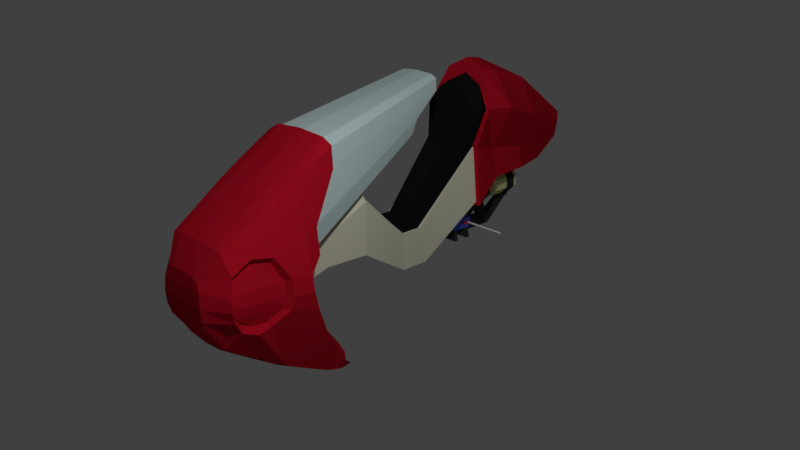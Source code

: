 # Source: nave.blend  (saved by Blender 2.79.0; exported with 4.5.12 LTS)
import bpy
from mathutils import Matrix  # noqa: F401  (used for matrix-valued properties, if any)

bpy.ops.wm.read_factory_settings(use_empty=True)
scene = bpy.context.scene
scene.name = 'Scene'

# ---- collections
col_collection_1 = bpy.data.collections.new('Collection 1'); scene.collection.children.link(col_collection_1)
col_collection_2 = bpy.data.collections.new('Collection 2'); scene.collection.children.link(col_collection_2)

# ---- materials (node trees are filled in below, after node groups)
mat_bateria1 = bpy.data.materials.new('bateria1')
mat_bateria1.alpha_threshold = 0.0
mat_bateria1.use_transparent_shadow = False
mat_bateria1.diffuse_color = (0.08937, 0.1454, 0.8, 1.0)
mat_bateria1.roughness = 0.5
mat_bateria1.specular_intensity = 0.0
mat_bateria2 = bpy.data.materials.new('bateria2')
mat_bateria2.alpha_threshold = 0.0
mat_bateria2.use_transparent_shadow = False
mat_bateria2.diffuse_color = (0.8, 0.03054, 0.006663, 1.0)
mat_bateria2.roughness = 0.5
mat_bateria2.specular_intensity = 1.0
mat_motor = bpy.data.materials.new('motor')
mat_motor.alpha_threshold = 0.0
mat_motor.use_transparent_shadow = False
mat_motor.diffuse_color = (0.8, 0.7879, 0.3819, 1.0)
mat_motor.specular_color = (0.9699, 1.0, 1.0)
mat_motor.roughness = 0.5
mat_motor.specular_intensity = 1.0
mat_carroceria = bpy.data.materials.new('carroceria')
mat_carroceria.alpha_threshold = 0.0
mat_carroceria.use_transparent_shadow = False
mat_carroceria.diffuse_color = (0.5489, 0.008131, 0.02331, 1.0)
mat_carroceria.roughness = 0.5
mat_carroceria.specular_intensity = 0.75
mat_cuadro = bpy.data.materials.new('cuadro')
mat_cuadro.alpha_threshold = 0.0
mat_cuadro.use_transparent_shadow = False
mat_cuadro.diffuse_color = (0.7992, 0.8, 0.619, 1.0)
mat_cuadro.roughness = 0.5
mat_cuadro.specular_intensity = 0.85
mat_vidrio = bpy.data.materials.new('vidrio')
mat_vidrio.alpha_threshold = 0.0
mat_vidrio.use_transparent_shadow = False
mat_vidrio.diffuse_color = (0.6413, 0.8, 0.8, 1.0)
mat_vidrio.roughness = 0.5
mat_vidrio.specular_intensity = 1.0
mat_asiento = bpy.data.materials.new('asiento')
mat_asiento.alpha_threshold = 0.0
mat_asiento.use_transparent_shadow = False
mat_asiento.diffuse_color = (0.01002, 0.01002, 0.01002, 1.0)
mat_asiento.roughness = 0.5
mat_asiento.specular_intensity = 0.25
mat_guia = bpy.data.materials.new('guia')
mat_guia.alpha_threshold = 0.0
mat_guia.use_transparent_shadow = False
mat_guia.diffuse_color = (0.03741, 0.03741, 0.03741, 1.0)
mat_guia.specular_color = (0.6152, 0.6152, 0.6152)
mat_guia.roughness = 0.5
mat_guia.specular_intensity = 0.035

# ---- material node trees

# ---- world
world_world = bpy.data.worlds.new('World'); scene.world = world_world
world_world.color = (0.05088, 0.05088, 0.05088)
world_world.use_sun_shadow = False
world_world.sun_shadow_jitter_overblur = 0.0
world_world.cycles.sampling_method = 'MANUAL'

# ---- cameras
cam_camera = bpy.data.cameras.new('Camera')
cam_camera.clip_end = 100.0
cam_camera.lens = 35.0
cam_camera.sensor_width = 32.0
cam_camera.sensor_height = 18.0
cam_camera.ortho_scale = 7.314
cam_camera.dof.focus_distance = 0.0
cam_camera.dof.aperture_fstop = 128.0

# ---- lights
light_lamp = bpy.data.lights.new('Lamp', 'POINT')
light_lamp.transmission_factor = 0.0
light_lamp.cutoff_distance = 30.0
light_lamp.energy = 100.0
light_lamp.shadow_buffer_clip_start = 1.001
light_lamp.shadow_soft_size = 0.1
light_lamp.shadow_maximum_resolution = 0.006
light_lamp.use_absolute_resolution = True

# ---- meshes
me_cylinder_006 = bpy.data.meshes.new('Cylinder.006')
me_cylinder_006.from_pydata([(0.0, 1.0, -1.0), (0.0, 1.0, 1.0), (0.866, 0.5, -1.0), (0.866, 0.5, 1.0), (0.866, -0.5, -1.0), (0.866, -0.5, 1.0), (-8.742e-08, -1.0, -1.0), (-8.742e-08, -1.0, 1.0), (-0.866, -0.5, -1.0), (-0.866, -0.5, 1.0), (-0.866, 0.5, -1.0), (-0.866, 0.5, 1.0), (3.418e-06, 1.0, 46.28), (0.866, 0.5, 46.28), (0.866, -0.5, 46.28), (3.331e-06, -1.0, 46.28), (-0.866, -0.5, 46.28), (-0.866, 0.5, 46.28), (0.866, 0.5, 5.805), (0.866, 0.5, 11.46), (0.866, 0.5, 17.12), (0.866, 0.5, 22.78), (0.866, 0.5, 28.44), (0.866, 0.5, 34.1), (0.866, 0.5, 39.76), (0.866, -0.5, 39.76), (0.866, -0.5, 34.1), (0.866, -0.5, 28.44), (0.866, -0.5, 22.78), (0.866, -0.5, 17.12), (0.866, -0.5, 11.46), (0.866, -0.5, 5.805), (-0.866, -0.5, 5.805), (-0.866, -0.5, 11.46), (-0.866, -0.5, 17.12), (-0.866, -0.5, 22.78), (-0.866, -0.5, 28.44), (-0.866, -0.5, 34.1), (-0.866, -0.5, 39.76), (-0.866, 0.5, 39.76), (-0.866, 0.5, 34.1), (-0.866, 0.5, 28.44), (-0.866, 0.5, 22.78), (-0.866, 0.5, 17.12), (-0.866, 0.5, 11.46), (-0.866, 0.5, 5.805), (3.628e-07, 1.0, 5.805), (7.901e-07, 1.0, 11.46), (1.217e-06, 1.0, 17.12), (1.645e-06, 1.0, 22.78), (2.072e-06, 1.0, 28.44), (2.499e-06, 1.0, 34.1), (2.927e-06, 1.0, 39.76), (2.839e-06, -1.0, 39.76), (2.412e-06, -1.0, 34.1), (1.985e-06, -1.0, 28.44), (1.557e-06, -1.0, 22.78), (1.13e-06, -1.0, 17.12), (7.026e-07, -1.0, 11.46), (2.753e-07, -1.0, 5.805)], [], [(0, 1, 3, 2), (2, 3, 5, 4), (4, 5, 7, 6), (6, 7, 9, 8), (25, 24, 13, 14), (8, 9, 11, 10), (10, 11, 1, 0), (0, 2, 4, 6, 8, 10), (13, 12, 17, 16, 15, 14), (39, 38, 16, 17), (24, 52, 12, 13), (53, 25, 14, 15), (52, 39, 17, 12), (38, 53, 15, 16), (9, 7, 59, 32), (32, 59, 58, 33), (33, 58, 57, 34), (34, 57, 56, 35), (35, 56, 55, 36), (36, 55, 54, 37), (37, 54, 53, 38), (1, 11, 45, 46), (46, 45, 44, 47), (47, 44, 43, 48), (48, 43, 42, 49), (49, 42, 41, 50), (50, 41, 40, 51), (51, 40, 39, 52), (7, 5, 31, 59), (59, 31, 30, 58), (58, 30, 29, 57), (57, 29, 28, 56), (56, 28, 27, 55), (55, 27, 26, 54), (54, 26, 25, 53), (3, 1, 46, 18), (18, 46, 47, 19), (19, 47, 48, 20), (20, 48, 49, 21), (21, 49, 50, 22), (22, 50, 51, 23), (23, 51, 52, 24), (11, 9, 32, 45), (45, 32, 33, 44), (44, 33, 34, 43), (43, 34, 35, 42), (42, 35, 36, 41), (41, 36, 37, 40), (40, 37, 38, 39), (5, 3, 18, 31), (31, 18, 19, 30), (30, 19, 20, 29), (29, 20, 21, 28), (28, 21, 22, 27), (27, 22, 23, 26), (26, 23, 24, 25)])
me_cylinder_006.use_remesh_preserve_volume = False
me_cylinder_006.use_remesh_preserve_attributes = False
me_cylinder_006.use_mirror_vertex_groups = False
me_cylinder_006.update()
me_cube_004 = bpy.data.meshes.new('Cube.004')
me_cube_004.from_pydata([(-1.0, -1.0, -0.0001032), (-1.0, -1.0, 2.0), (-1.0, 1.0, -0.0001032), (-1.0, 1.0, 2.0), (1.0, -1.0, -0.0001032), (1.0, -1.0, 2.0), (1.0, 1.0, -0.0001032), (1.0, 1.0, 2.0), (1.096, 0.526, 1.015), (0.9373, 0.526, 1.015), (1.096, 0.5889, 1.257), (0.9373, 0.5889, 1.257), (1.096, 0.7146, 1.257), (0.9373, 0.7146, 1.257), (1.096, 0.7774, 1.015), (0.9373, 0.7774, 1.015), (1.096, 0.7146, 0.7733), (0.9373, 0.7146, 0.7733), (1.096, 0.5889, 0.7733), (0.9373, 0.5889, 0.7733), (1.096, 0.09431, 1.015), (0.9373, 0.09431, 1.015), (1.096, 0.1572, 1.257), (0.9373, 0.1572, 1.257), (1.096, 0.2828, 1.257), (0.9373, 0.2828, 1.257), (1.096, 0.3457, 1.015), (0.9373, 0.3457, 1.015), (1.096, 0.2828, 0.7733), (0.9373, 0.2828, 0.7733), (1.096, 0.1572, 0.7733), (0.9373, 0.1572, 0.7733)], [], [(0, 1, 3, 2), (2, 3, 7, 6), (6, 7, 5, 4), (4, 5, 1, 0), (2, 6, 4, 0), (7, 3, 1, 5), (8, 9, 11, 10), (10, 11, 13, 12), (12, 13, 15, 14), (14, 15, 17, 16), (11, 9, 19, 17, 15, 13), (16, 17, 19, 18), (18, 19, 9, 8), (8, 10, 12, 14, 16, 18), (20, 21, 23, 22), (22, 23, 25, 24), (24, 25, 27, 26), (26, 27, 29, 28), (23, 21, 31, 29, 27, 25), (28, 29, 31, 30), (30, 31, 21, 20), (20, 22, 24, 26, 28, 30)])
me_cube_004.polygons.foreach_set('material_index', [0, 0, 0, 0, 0, 0, 1, 1, 1, 1, 1, 1, 1, 1, 1, 1, 1, 1, 1, 1, 1, 1])
me_cube_004.materials.append(mat_bateria1)
me_cube_004.materials.append(mat_bateria2)
me_cube_004.use_remesh_preserve_volume = False
me_cube_004.use_remesh_preserve_attributes = False
me_cube_004.use_mirror_vertex_groups = False
me_cube_004.update()
me_cylinder_003 = bpy.data.meshes.new('Cylinder.003')
me_cylinder_003.from_pydata([(0.3777, 1.0, 0.9216), (0.3777, -1.0, 0.9216), (0.9157, 1.0, 0.3772), (0.9157, -1.0, 0.3772), (0.9111, 1.0, -0.3882), (0.9111, -1.0, -0.3882), (0.3667, 1.0, -0.9261), (0.3667, -1.0, -0.9261), (0.0, 1.0, 0.9239), (0.0, -1.0, 0.9239), (0.0, 1.0, -0.9239), (0.0, -1.0, -0.9239), (0.3828, 1.0, 0.8292), (0.3985, -1.0, 0.5796), (0.867, 1.0, 0.3392), (0.6406, -1.0, 0.2367), (0.8628, 1.0, -0.3496), (0.6385, -1.0, -0.2455), (0.3729, 1.0, -0.8338), (0.3936, -1.0, -0.5844), (0.0, 1.0, 0.8312), (0.0, -1.0, 0.5811), (0.0, 1.0, -0.8317), (0.0, -1.0, -0.583), (0.3985, -1.565, 0.5796), (0.6406, -1.565, 0.2367), (0.6385, -1.565, -0.2455), (0.3936, -1.565, -0.5844), (0.0, -1.565, 0.5811), (0.0, -1.565, -0.583), (0.3936, -1.226, -0.5844), (0.3936, -1.339, -0.5844), (0.6385, -1.339, -0.2455), (0.6385, -1.226, -0.2455), (0.6406, -1.339, 0.2367), (0.6406, -1.226, 0.2367), (0.3985, -1.339, 0.5796), (0.3985, -1.226, 0.5796), (0.0, -1.339, 0.5811), (0.0, -1.226, 0.5811), (0.0, -1.226, -0.583), (0.0, -1.339, -0.583), (0.3694, -1.226, -0.4681), (0.3694, -1.339, -0.4681), (0.4919, -1.339, -0.1969), (0.4919, -1.226, -0.1969), (0.4929, -1.339, 0.1888), (0.4929, -1.226, 0.1888), (0.3719, -1.339, 0.4632), (0.3719, -1.226, 0.4632), (0.0, -1.339, 0.4643), (0.0, -1.226, 0.4643), (0.0, -1.226, -0.4669), (0.0, -1.339, -0.4669), (0.3777, -0.2843, 0.9216), (0.3777, -0.4086, 0.9216), (0.9157, -0.4086, 0.3772), (0.9157, -0.2843, 0.3772), (0.9111, -0.4086, -0.3882), (0.9111, -0.2843, -0.3882), (0.3667, -0.4086, -0.9261), (0.3667, -0.2843, -0.9261), (0.0, -0.4086, 0.9239), (0.0, -0.2843, 0.9239), (0.0, -0.4086, -0.9239), (0.0, -0.2843, -0.9239), (0.4031, -0.2843, 0.6443), (0.4031, -0.4086, 0.6443), (0.6721, -0.4086, 0.2632), (0.6721, -0.2843, 0.2632), (0.6698, -0.4086, -0.2725), (0.6698, -0.2843, -0.2725), (0.3976, -0.4086, -0.6491), (0.3976, -0.2843, -0.6491), (0.0, -0.4086, 0.6459), (0.0, -0.2843, 0.6459), (0.0, -0.4086, -0.6475), (0.0, -0.2843, -0.6475), (0.3967, -0.3464, 0.5537), (0.628, -0.3464, 0.226), (0.626, -0.3464, -0.2347), (0.3919, -0.3464, -0.5585), (0.0, -0.3464, 0.5551), (0.0, -0.3464, -0.5572), (0.0, -2.594, -0.6783), (0.0, -2.594, 0.7672), (0.0, -1.551, -0.6783), (0.0, -1.551, 0.7672), (0.7614, -2.594, -0.6783), (0.7614, -2.594, 0.7672), (0.7614, -1.551, -0.6783), (0.7614, -1.551, 0.7672)], [], [(55, 56, 3, 1), (56, 58, 5, 3), (58, 60, 7, 5), (62, 55, 1, 9), (60, 64, 11, 7), (2, 0, 12, 14), (6, 4, 16, 18), (10, 6, 18, 22), (4, 2, 14, 16), (0, 8, 20, 12), (1, 3, 15, 13), (5, 7, 19, 17), (3, 5, 17, 15), (9, 1, 13, 21), (7, 11, 23, 19), (32, 31, 27, 26), (34, 32, 26, 25), (36, 34, 25, 24), (38, 36, 24, 28), (31, 41, 29, 27), (19, 23, 40, 30), (30, 40, 52, 42), (21, 13, 37, 39), (36, 38, 50, 48), (13, 15, 35, 37), (35, 33, 45, 47), (15, 17, 33, 35), (31, 32, 44, 43), (17, 19, 30, 33), (39, 37, 49, 51), (42, 52, 53, 43), (51, 49, 48, 50), (49, 47, 46, 48), (47, 45, 44, 46), (45, 42, 43, 44), (32, 34, 46, 44), (37, 35, 47, 49), (41, 31, 43, 53), (33, 30, 42, 45), (34, 36, 48, 46), (6, 10, 65, 61), (58, 56, 68, 70), (8, 0, 54, 63), (61, 65, 77, 73), (4, 6, 61, 59), (55, 62, 74, 67), (2, 4, 59, 57), (57, 59, 71, 69), (0, 2, 57, 54), (56, 55, 67, 68), (81, 83, 76, 72), (82, 78, 67, 74), (80, 81, 72, 70), (79, 80, 70, 68), (78, 79, 68, 67), (59, 61, 73, 71), (64, 60, 72, 76), (54, 57, 69, 66), (60, 58, 70, 72), (63, 54, 66, 75), (66, 69, 79, 78), (69, 71, 80, 79), (71, 73, 81, 80), (75, 66, 78, 82), (73, 77, 83, 81), (84, 85, 87, 86), (86, 87, 91, 90), (90, 91, 89, 88), (88, 89, 85, 84), (86, 90, 88, 84), (91, 87, 85, 89)])
me_cylinder_003.materials.append(mat_motor)
me_cylinder_003.use_remesh_preserve_volume = False
me_cylinder_003.use_remesh_preserve_attributes = False
me_cylinder_003.use_mirror_vertex_groups = False
me_cylinder_003.update()
me_cube_003 = bpy.data.meshes.new('Cube.003')
me_cube_003.from_pydata([(0.0, -1.421, 0.6267), (0.0, -1.421, 0.9228), (0.1047, -1.421, 0.6267), (0.1047, -1.421, 0.9179), (0.0, -0.5783, 0.06906), (0.0, -0.6725, 0.09522), (0.0, -0.6216, 1.545), (0.0, 0.7274, 1.676), (0.1641, -0.6725, 0.11), (0.1641, -0.5783, 0.08382), (0.1453, -1.322, 0.4762), (0.0, -1.322, 1.069), (0.1304, 0.7161, 1.611), (0.2, -0.6216, 1.532), (0.0, -0.781, 0.1461), (0.1763, -0.861, 1.375), (0.0, -0.861, 1.386), (0.1641, -0.781, 0.1609), (0.1702, -1.322, 1.065), (0.0, -1.322, 0.466), (0.0, -1.432, 0.6845), (0.0, -1.438, 0.759), (0.0, -1.432, 0.8495), (0.1047, -1.432, 0.8495), (0.1047, -1.438, 0.759), (0.1047, -1.432, 0.6845), (0.2269, 0.6763, 1.477), (0.1624, 0.627, 1.228), (0.2, 0.627, 0.8659), (0.0, 0.627, 0.8659), (0.0, -0.8217, 0.6296), (0.2, -0.861, 0.8565), (0.2, -0.861, 0.7583), (0.2, -0.8217, 0.6296), (0.1808, -0.5656, 0.1694), (0.2, -0.647, 0.345), (0.0, -0.5656, 0.1694), (0.2, -0.7432, 0.4805), (0.1808, -0.5726, 0.2385), (0.0, -0.5076, 0.0601), (0.1641, -0.5077, 0.08302), (0.2, -0.5022, 0.1169), (0.0, -0.5022, 0.1169), (0.0, -0.7413, 1.464), (0.1905, -0.7413, 1.452), (0.2, -0.7849, 0.9393), (0.2, -0.6216, 1.369), (0.0, -0.6216, 1.369), (0.2, -0.7725, 1.084), (0.3179, -1.321, 0.6898), (0.154, -1.421, 0.6267), (0.1418, -1.421, 0.9033), (0.2505, -0.6725, 0.1395), (0.2505, -0.5783, 0.1134), (0.2045, -1.322, 0.4964), (0.2713, -0.6216, 1.499), (0.2606, -0.861, 1.36), (0.2505, -0.781, 0.1904), (0.2291, -1.322, 1.054), (0.168, -1.432, 0.8495), (0.1769, -1.438, 0.759), (0.1762, -1.432, 0.6845), (0.3831, -0.861, 0.8565), (0.393, -0.861, 0.7583), (0.3791, -0.8217, 0.6296), (0.3261, -1.339, 0.7616), (0.3179, -1.336, 0.8288), (0.2956, -1.272, 0.6136), (0.2802, -0.5656, 0.1749), (0.3, -0.647, 0.345), (0.3399, -0.7432, 0.4568), (0.2808, -0.5726, 0.2385), (0.2505, -0.5022, 0.1251), (0.2687, -0.7413, 1.429), (0.3434, -0.7789, 0.9294), (0.2918, -1.308, 0.9387), (0.2809, -0.6216, 1.369), (0.3376, -0.861, 1.03), (0.3146, -0.7725, 1.084), (0.0, 1.141, 1.635), (0.0, 1.563, 1.305), (0.1346, 1.563, 1.305), (0.0, 0.7389, 1.774), (0.0, 0.8492, 1.758), (0.1346, 1.141, 1.607), (0.1441, 0.8492, 1.695), (0.149, 0.7261, 1.7), (0.0, 1.527, 1.239), (0.0, 1.523, 1.135), (0.0, 1.418, 0.9828), (0.1597, 1.527, 1.239), (0.1433, 1.523, 1.135), (0.08702, 1.418, 0.9828), (0.2925, 0.8492, 1.468), (0.137, 0.8492, 1.176), (0.1935, 0.8492, 0.9865), (0.2525, 0.6809, 1.484), (0.2073, 0.6248, 1.231), (0.2433, 0.6274, 0.844), (0.2441, 1.141, 1.375), (0.1429, 1.141, 1.135), (0.1625, 1.141, 0.9828), (0.0, 0.8492, 1.005), (0.0, 1.141, 1.024), (0.0, 0.6248, 0.8249), (0.1808, -0.6527, 0.2385), (0.1808, -0.6523, 0.1694), (0.0, -0.6527, 0.2385), (0.0, -0.6523, 0.1694), (0.2, -0.7337, 0.345), (0.0, -0.9084, 0.6296), (0.0, -0.8299, 0.4805), (0.2, -0.9084, 0.6296), (0.2, -0.8299, 0.4805), (0.0, -0.7337, 0.345), (0.0, -1.004, 1.296), (0.1641, -0.9637, 0.2514), (0.1597, -1.004, 1.288), (0.0, -0.9637, 0.2366), (0.3689, -1.007, 0.6804), (0.3709, -0.9864, 0.8565), (0.3818, -0.9864, 0.7583), (0.2505, -0.9637, 0.2809), (0.2508, -1.004, 1.272), (0.333, -1.109, 0.6113), (0.3256, -1.066, 0.9921), (0.1649, -1.163, 1.177), (0.0, -1.143, 0.3513), (0.2399, -1.163, 1.163), (0.3324, -1.19, 0.5891), (0.2949, -1.187, 1.007), (0.0, -1.163, 1.182), (0.1612, -1.143, 0.3638), (0.2341, -1.143, 0.3887), (0.2617, -1.291, 0.9178), (0.2845, -1.315, 0.822), (0.2916, -1.318, 0.7633), (0.3067, -1.165, 0.6948), (0.2845, -1.302, 0.7008), (0.3076, -1.163, 0.834), (0.3159, -1.164, 0.7619), (0.265, -1.259, 0.6497), (0.2783, -1.188, 0.6211), (0.2644, -1.185, 0.9771), (0.2912, -1.079, 0.9643), (0.3307, -1.01, 0.8461), (0.3402, -1.01, 0.7605), (0.3289, -1.029, 0.6888), (0.2976, -1.117, 0.6285), (0.1728, 0.627, 1.228), (0.2103, 0.627, 0.8659), (0.2103, -0.861, 0.7583), (0.2103, -0.8217, 0.6296)], [], [(3, 23, 59, 51), (23, 3, 1, 22), (19, 10, 2, 0), (18, 11, 1, 3), (126, 131, 11, 18), (28, 27, 149, 150), (4, 9, 8, 5), (44, 43, 16, 15), (5, 8, 17, 14), (40, 41, 72), (127, 132, 10, 19), (23, 24, 60, 59), (30, 33, 112, 110), (34, 36, 108, 106), (2, 10, 54, 50), (37, 33, 64, 70), (44, 15, 56, 73), (18, 3, 51, 58), (25, 24, 21, 20), (24, 23, 22, 21), (25, 2, 50, 61), (31, 45, 74, 62), (33, 32, 63, 64), (27, 28, 98, 97), (28, 29, 104, 98), (45, 48, 78, 74), (2, 25, 20, 0), (41, 34, 68, 72), (38, 35, 69, 71), (32, 31, 62, 63), (26, 27, 97, 96), (12, 26, 96, 86), (7, 12, 86, 82), (37, 35, 109, 113), (9, 4, 39, 40), (39, 42, 41, 40), (9, 40, 72, 53), (36, 34, 41, 42), (126, 18, 58, 128), (13, 6, 43, 44), (46, 13, 55, 76), (8, 9, 53, 52), (48, 46, 76, 78), (6, 13, 46, 47), (75, 58, 51, 59), (78, 73, 56, 77), (130, 128, 58, 75), (68, 71, 69), (66, 65, 136, 135), (125, 130, 143, 144), (121, 120, 145, 146), (67, 49, 61), (49, 65, 60, 61), (65, 66, 59, 60), (54, 67, 61, 50), (133, 129, 67, 54), (53, 68, 69, 52), (52, 69, 70, 57), (68, 53, 72), (76, 55, 73, 78), (130, 75, 134, 143), (74, 78, 77, 62), (66, 75, 59), (13, 44, 73, 55), (35, 37, 70, 69), (24, 25, 61, 60), (116, 17, 57, 122), (17, 8, 52, 57), (34, 38, 71, 68), (87, 80, 81, 90), (84, 79, 83, 85), (85, 83, 82, 86), (99, 84, 85, 93), (93, 85, 86, 96), (90, 81, 84, 99), (81, 80, 79, 84), (92, 91, 100, 101), (91, 90, 99, 100), (95, 94, 97, 98), (94, 93, 96, 97), (101, 100, 94, 95), (100, 99, 93, 94), (89, 88, 91, 92), (88, 87, 90, 91), (92, 101, 103, 89), (102, 103, 101, 95), (104, 102, 95, 98), (106, 108, 107, 105), (107, 114, 109, 105), (111, 113, 109, 114), (111, 110, 112, 113), (33, 37, 113, 112), (35, 38, 105, 109), (38, 34, 106, 105), (132, 116, 122, 133), (62, 77, 125, 120), (57, 70, 124, 122), (63, 62, 120, 121), (64, 63, 121, 119), (70, 64, 119, 124), (77, 56, 123, 125), (15, 117, 123, 56), (14, 17, 116, 118), (15, 16, 115, 117), (10, 132, 133, 54), (129, 124, 148, 142), (122, 124, 129, 133), (65, 49, 138, 136), (67, 129, 142, 141), (124, 119, 147, 148), (125, 123, 128, 130), (117, 126, 128, 123), (118, 116, 132, 127), (117, 115, 131, 126), (142, 137, 138, 141), (137, 140, 136, 138), (140, 139, 135, 136), (139, 143, 134, 135), (145, 144, 143, 139), (146, 145, 139, 140), (147, 146, 140, 137), (148, 147, 137, 142), (49, 67, 141, 138), (119, 121, 146, 147), (120, 125, 144, 145), (75, 66, 135, 134), (32, 33, 152, 151)])
me_cube_003.polygons.foreach_set('material_index', [0, 0, 0, 0, 0, 0, 0, 0, 0, 0, 0, 0, 1, 0, 0, 0, 0, 0, 0, 0, 0, 0, 0, 0, 0, 0, 0, 0, 0, 0, 0, 0, 0, 0, 0, 0, 0, 0, 0, 0, 0, 0, 0, 0, 0, 0, 0, 0, 0, 0, 0, 0, 0, 0, 0, 0, 0, 0, 0, 0, 0, 0, 0, 0, 0, 0, 0, 0, 0, 0, 0, 0, 0, 0, 0, 0, 0, 0, 0, 0, 0, 0, 0, 0, 0, 0, 0, 0, 0, 0, 0, 0, 0, 0, 0, 0, 0, 0, 0, 0, 0, 0, 0, 0, 0, 0, 0, 0, 0, 0, 0, 0, 0, 0, 0, 0, 0, 0, 0, 0, 0, 0, 0, 0, 0, 0, 0])
me_cube_003.materials.append(mat_carroceria)
me_cube_003.materials.append(mat_cuadro)
me_cube_003.materials.append(mat_vidrio)
me_cube_003.materials.append(mat_asiento)
me_cube_003.use_remesh_preserve_volume = False
me_cube_003.use_remesh_preserve_attributes = False
me_cube_003.use_mirror_vertex_groups = False
me_cube_003.update()
me_cube_001 = bpy.data.meshes.new('Cube.001')
me_cube_001.from_pydata([(0.0, -10.03, -1.0), (0.0, -10.03, 0.8272), (0.0, 8.659, -1.0), (0.0, 8.659, 0.8272), (2.03, -10.03, -1.0), (1.332, -10.03, 0.8272), (2.03, 8.659, -1.0), (1.332, 8.659, 0.8272), (0.0, 13.86, 3.177), (0.0, 12.03, 3.177), (1.385, 13.86, 3.177), (1.332, 12.03, 3.177), (0.0, 6.811, -1.0), (0.0, 6.811, 0.8272), (2.03, 6.811, -1.0), (1.332, 6.811, 0.8272), (0.0, 7.383, 3.806), (1.332, 7.383, 3.806), (0.0, 5.974, 2.825), (1.221, 5.974, 2.825), (0.0, 3.555, -1.0), (0.0, 2.122, -1.0), (1.332, 3.555, 0.8272), (1.332, 2.122, 0.8272), (0.0, 2.122, 0.8272), (0.0, 3.555, 0.8272), (2.03, 2.122, -1.0), (2.03, 3.555, -1.0), (0.0, 13.86, 3.703), (1.11, 5.488, 3.786), (0.0, 5.488, 3.786), (0.0, 12.03, 3.703), (1.385, 13.86, 3.703), (1.332, 12.03, 3.703), (2.236, 12.03, 3.703), (2.186, 13.86, 3.703), (2.236, 12.03, 3.177), (2.186, 13.86, 3.177), (2.563, 5.488, 3.786), (2.785, 7.383, 3.806), (2.785, 7.383, 3.806), (2.563, 5.488, 3.786), (2.187, 13.86, 8.784), (2.187, 12.07, 8.784), (5.303, 13.86, 7.282), (5.303, 12.07, 7.282), (5.276, 13.86, 5.17), (5.276, 12.07, 5.17), (2.113, 13.86, 3.686), (2.113, 12.07, 3.686), (1.066e-14, 13.86, 8.79), (1.066e-14, 12.07, 8.79), (1.066e-14, 13.86, 3.693), (1.066e-14, 12.07, 3.693), (2.217, 13.86, 8.529), (2.217, 12.07, 8.529), (5.021, 13.86, 7.177), (5.021, 12.07, 7.177), (4.997, 13.86, 5.277), (4.997, 12.07, 5.277), (2.149, 13.86, 3.941), (2.149, 12.07, 3.941), (1.066e-14, 13.86, 8.534), (1.066e-14, 12.07, 8.534), (1.066e-14, 13.86, 3.947), (1.066e-14, 12.07, 3.947), (2.187, 7.333, 8.784), (2.187, 5.54, 8.784), (5.303, 7.333, 7.282), (5.303, 5.54, 7.282), (5.276, 7.333, 5.17), (5.276, 5.54, 5.17), (2.124, 7.333, 3.686), (2.124, 5.54, 3.686), (1.066e-14, 7.333, 8.79), (1.066e-14, 5.54, 8.79), (1.066e-14, 7.333, 3.693), (1.066e-14, 5.54, 3.693), (2.217, 7.333, 8.529), (2.217, 5.54, 8.529), (5.021, 7.333, 7.177), (5.021, 5.54, 7.177), (4.997, 7.333, 5.277), (4.997, 5.54, 5.277), (2.159, 7.333, 3.941), (2.159, 5.54, 3.941), (1.066e-14, 7.333, 8.534), (1.066e-14, 5.54, 8.534), (1.066e-14, 7.333, 3.947), (1.066e-14, 5.54, 3.947), (0.0, 0.7404, -1.0), (0.0, -0.01699, -1.0), (0.0, -2.106, -1.0), (0.0, -2.864, -1.0), (1.332, 0.7404, 0.8272), (1.332, -0.01699, 0.8272), (1.332, -2.106, 0.8272), (1.332, -2.864, 0.8272), (0.0, -2.864, 0.8272), (0.0, -2.106, 0.8272), (0.0, -0.01699, 0.8272), (0.0, 0.7404, 0.8272), (2.03, -2.864, -1.0), (2.03, -2.106, -1.0), (2.03, -0.01699, -1.0), (2.03, 0.7404, -1.0), (6.854, -2.106, 0.8272), (6.854, -2.864, 0.8272), (7.551, -2.864, -1.0), (7.551, -2.106, -1.0), (6.854, 0.7404, 0.8272), (6.854, -0.01699, 0.8272), (7.551, -0.01699, -1.0), (7.551, 0.7404, -1.0)], [(38, 29), (39, 38), (39, 17)], [(12, 13, 3, 2), (6, 2, 8, 10), (102, 97, 5, 4), (4, 5, 1, 0), (93, 102, 4, 0), (97, 98, 1, 5), (3, 7, 11, 9), (2, 3, 9, 8), (7, 6, 10, 11), (3, 13, 18, 16), (2, 6, 14, 12), (6, 7, 15, 14), (20, 25, 13, 12), (13, 15, 19, 18), (7, 3, 16, 17), (15, 7, 17, 19), (90, 101, 24, 21), (21, 24, 25, 20), (15, 13, 25, 22), (22, 25, 18, 19), (12, 14, 27, 20), (20, 27, 26, 21), (14, 15, 22, 27), (27, 22, 23, 26), (24, 23, 29, 30), (25, 24, 30, 18), (23, 22, 19, 29), (10, 8, 28, 32), (9, 11, 33, 31), (8, 9, 31, 28), (33, 11, 36, 34), (11, 10, 37, 36), (10, 32, 35, 37), (34, 36, 37, 35), (19, 40, 41), (29, 19, 41), (19, 17, 40), (42, 44, 45, 43), (44, 46, 47, 45), (46, 48, 49, 47), (50, 42, 43, 51), (48, 52, 53, 49), (44, 42, 54, 56), (48, 46, 58, 60), (52, 48, 60, 64), (46, 44, 56, 58), (42, 50, 62, 54), (43, 45, 57, 55), (47, 49, 61, 59), (45, 47, 59, 57), (51, 43, 55, 63), (49, 53, 65, 61), (66, 68, 69, 67), (68, 70, 71, 69), (70, 72, 73, 71), (74, 66, 67, 75), (72, 76, 77, 73), (68, 66, 78, 80), (72, 70, 82, 84), (76, 72, 84, 88), (70, 68, 80, 82), (66, 74, 86, 78), (67, 69, 81, 79), (71, 73, 85, 83), (69, 71, 83, 81), (75, 67, 79, 87), (73, 77, 89, 85), (0, 1, 98, 93), (93, 98, 99, 92), (92, 99, 100, 91), (91, 100, 101, 90), (23, 24, 101, 94), (94, 101, 100, 95), (95, 100, 99, 96), (96, 99, 98, 97), (21, 26, 105, 90), (90, 105, 104, 91), (91, 104, 103, 92), (92, 103, 102, 93), (26, 23, 94, 105), (94, 95, 111, 110), (104, 95, 96, 103), (103, 96, 106, 109), (109, 106, 107, 108), (102, 103, 109, 108), (97, 102, 108, 107), (96, 97, 107, 106), (113, 110, 111, 112), (105, 94, 110, 113), (104, 105, 113, 112), (95, 104, 112, 111)])
me_cube_001.materials.append(mat_guia)
me_cube_001.use_remesh_preserve_volume = False
me_cube_001.use_remesh_preserve_attributes = False
me_cube_001.use_mirror_vertex_groups = False
me_cube_001.update()
me_cube_002 = bpy.data.meshes.new('Cube.002')
me_cube_002.from_pydata([(0.0, 0.7274, 1.676), (0.0, 0.2132, 0.5424), (0.1304, 0.7161, 1.611), (0.2037, 0.6763, 1.477), (0.1624, 0.627, 1.228), (0.2, 0.627, 0.8659), (0.1412, 0.02181, 0.7845), (0.1101, 0.02181, 0.5424), (0.1413, -0.3348, 1.258), (0.2, -0.3348, 1.113), (0.2, -0.3348, 0.7605), (0.1413, -0.6216, 1.097), (0.2, -0.6216, 0.9648), (0.2, -0.6216, 0.7692), (0.0, -0.6216, 0.7692), (0.0, -0.3459, 1.252), (0.0, -0.3348, 1.039), (0.0, -0.3348, 0.7605), (0.0, 0.02181, 0.7845), (0.0, 0.02181, 0.5424), (0.0, 0.627, 0.8659), (0.0, -0.8217, 0.6296), (0.2, -0.861, 0.8565), (0.2, -0.861, 0.7583), (0.2, -0.8217, 0.6296), (0.1101, 0.2132, 0.5424), (0.1412, 0.1587, 0.7845), (0.2, -0.7217, 0.7394), (0.2, -0.7849, 0.8466), (0.2, -0.7849, 0.9393), (0.0, -0.7217, 0.7394), (0.14, -0.3356, 1.414), (0.2, -0.6216, 1.369), (0.0, -0.6216, 1.369), (0.0, -0.3356, 1.445), (0.2, -0.7725, 1.084), (0.0, -0.6245, 1.533), (0.1927, -0.6245, 1.52), (0.2615, -0.6245, 1.487), (0.2891, -0.7877, 0.9393), (0.2707, -0.6245, 1.369), (0.3032, -0.7754, 1.084), (0.0, 0.2849, 1.748), (0.1181, 0.2849, 1.741), (0.1603, 0.2849, 1.72), (0.1772, 0.07628, 1.416), (0.1659, 0.2849, 1.648), (0.1858, 0.1038, 1.505), (0.0, 0.1761, 0.8066), (0.0, 0.6097, 1.624), (0.1126, 0.6075, 1.591), (0.1856, 0.5848, 1.477), (0.1533, 0.5422, 1.255), (0.1385, -0.05065, 0.8154), (0.0, -0.05065, 0.8345), (0.0, 0.6029, 1.484), (0.0, 0.5597, 1.247), (0.1385, 0.1761, 0.8198), (0.1728, 0.627, 1.228), (0.159, 0.1587, 0.7845), (0.2103, 0.627, 0.8659), (0.159, 0.2132, 0.5424), (0.159, 0.02181, 0.7845), (0.159, 0.02181, 0.5424), (0.2103, -0.3348, 1.094), (0.2103, -0.3348, 0.7605), (0.2103, -0.6216, 0.9536), (0.2103, -0.6216, 0.7692), (0.2103, -0.861, 0.7583), (0.2103, -0.8217, 0.6296), (0.2103, -0.7217, 0.7394), (0.2103, -0.7849, 0.8355)], [], [(6, 26, 57, 53), (10, 7, 63, 65), (28, 29, 22, 23), (4, 3, 51, 52), (16, 15, 8, 9), (12, 28, 71, 66), (9, 8, 11, 12), (2, 0, 49, 50), (27, 13, 67, 70), (9, 6, 18, 16), (9, 12, 66, 64), (3, 2, 50, 51), (5, 25, 1, 20), (19, 1, 25, 7), (17, 19, 7, 10), (27, 24, 21, 30), (14, 17, 10, 13), (13, 27, 30, 14), (12, 11, 29, 28), (13, 10, 65, 67), (11, 32, 35, 29), (8, 31, 32, 11), (33, 32, 31, 34), (8, 15, 34, 31), (37, 38, 44, 43), (40, 41, 47, 46), (41, 39, 45, 47), (36, 37, 43, 42), (38, 40, 46, 44), (51, 50, 49, 55), (51, 55, 56, 52), (54, 53, 57, 48), (48, 57, 52, 56), (26, 4, 52, 57), (18, 6, 53, 54), (60, 58, 59, 61), (70, 71, 68, 69), (65, 64, 66, 67), (63, 62, 64, 65), (61, 59, 62, 63), (67, 66, 71, 70), (25, 5, 60, 61), (6, 9, 64, 62), (7, 25, 61, 63), (4, 26, 59, 58), (24, 27, 70, 69), (26, 6, 62, 59), (28, 23, 68, 71)])
me_cube_002.polygons.foreach_set('material_index', [3, 1, 1, 3, 1, 1, 1, 3, 1, 1, 1, 3, 1, 1, 1, 1, 1, 1, 1, 1, 1, 1, 1, 1, 2, 2, 2, 2, 2, 3, 3, 3, 3, 3, 3, 1, 1, 1, 1, 1, 1, 1, 1, 1, 1, 1, 1, 1])
me_cube_002.materials.append(mat_carroceria)
me_cube_002.materials.append(mat_cuadro)
me_cube_002.materials.append(mat_vidrio)
me_cube_002.materials.append(mat_asiento)
me_cube_002.use_remesh_preserve_volume = False
me_cube_002.use_remesh_preserve_attributes = False
me_cube_002.use_mirror_vertex_groups = False
me_cube_002.update()

# ---- objects
ob_lamp = bpy.data.objects.new('Lamp', light_lamp)
ob_camera = bpy.data.objects.new('Camera', cam_camera)
ob_cylinder = bpy.data.objects.new('Cylinder', me_cylinder_006)
ob_bateria = bpy.data.objects.new('bateria', me_cube_004)
ob_motor = bpy.data.objects.new('motor', me_cylinder_003)
ob_carroceria = bpy.data.objects.new('carroceria', me_cube_003)
ob_guia = bpy.data.objects.new('guia', me_cube_001)
ob_cuadro = bpy.data.objects.new('cuadro', me_cube_002)

# ---- transforms, parenting, visibility, modifiers, constraints
ob_lamp.location = (1.912, -1.484, 3.03)
ob_lamp.rotation_euler = (0.6503, 0.05522, 1.866)
ob_lamp.lock_rotations_4d = False
ob_lamp.empty_display_type = 'ARROWS'
ob_lamp.color = (0.0, 0.0, 0.0, 0.0)
ob_lamp.lineart.crease_threshold = 0.0
ob_camera.location = (3.809, -3.465, 2.755)
ob_camera.rotation_euler = (1.209, -1.436e-06, 0.813)
ob_camera.lock_rotations_4d = False
ob_camera.empty_display_type = 'ARROWS'
ob_camera.color = (0.0, 0.0, 0.0, 0.0)
ob_camera.display_type = 'WIRE'
ob_camera.lineart.crease_threshold = 0.0
ob_cylinder.location = (0.1355, 0.6388, 0.6986)
ob_cylinder.rotation_euler = (-0.0, 1.571, 0.0)
ob_cylinder.scale = (0.006187, 0.006187, 0.006187)
ob_cylinder.lineart.crease_threshold = 0.0
ob_bateria.location = (0.0, 0.5873, 0.6624)
ob_bateria.scale = (0.1255, 0.07929, 0.03566)
ob_bateria.lineart.crease_threshold = 0.0
ob_motor.location = (1.931e-16, 0.9957, 0.8675)
ob_motor.scale = (0.09806, 0.1884, 0.09475)
ob_motor.lineart.crease_threshold = 0.0
_m = ob_motor.modifiers.new('Mirror', 'MIRROR')
_m.use_clip = True
ob_carroceria.location = (0.0, 0.0, 0.0)
ob_carroceria.lineart.crease_threshold = 0.0
_vg = ob_carroceria.vertex_groups.new(name='carroceria')
_vg = ob_carroceria.vertex_groups.new(name='cuadro')
_vg = ob_carroceria.vertex_groups.new(name='vidrio')
_vg = ob_carroceria.vertex_groups.new(name='asiento')
_m = ob_carroceria.modifiers.new('Mirror', 'MIRROR')
_m.use_clip = True
ob_guia.location = (0.0, 0.6229, 0.6302)
ob_guia.scale = (0.01811, 0.03802, 0.03802)
ob_guia.lineart.crease_threshold = 0.0
_m = ob_guia.modifiers.new('Mirror', 'MIRROR')
_m.use_clip = True
ob_cuadro.location = (0.0, 0.0, 0.0)
ob_cuadro.lineart.crease_threshold = 0.0
_vg = ob_cuadro.vertex_groups.new(name='carroceria')
_vg = ob_cuadro.vertex_groups.new(name='cuadro')
_vg = ob_cuadro.vertex_groups.new(name='vidrio')
_vg = ob_cuadro.vertex_groups.new(name='asiento')
_m = ob_cuadro.modifiers.new('Mirror', 'MIRROR')
_m.use_clip = True
_m = ob_cuadro.modifiers.new('Subsurf', 'SUBSURF')
_m.uv_smooth = 'PRESERVE_CORNERS'
_m.quality = 2
_m.subdivision_type = 'SIMPLE'
_m.levels = 2
_m.show_only_control_edges = False

# ---- collection membership
col_collection_1.objects.link(ob_lamp)
col_collection_1.objects.link(ob_camera)
col_collection_2.objects.link(ob_cylinder)
col_collection_2.objects.link(ob_bateria)
col_collection_2.objects.link(ob_motor)
col_collection_2.objects.link(ob_carroceria)
col_collection_2.objects.link(ob_guia)
col_collection_2.objects.link(ob_cuadro)

# ---- scene / render settings (as saved in the file)
scene.camera = ob_camera
scene.frame_start = 1; scene.frame_end = 250; scene.frame_set(1)
scene.render.engine = 'BLENDER_EEVEE_NEXT'
scene.render.dither_intensity = 0.0
scene.cycles.use_denoising = False
scene.cycles.samples = 128
scene.cycles.sampling_pattern = 'TABULATED_SOBOL'
scene.cycles.use_adaptive_sampling = False
scene.cycles.use_light_tree = False
scene.cycles.blur_glossy = 0.0
scene.cycles.sample_clamp_indirect = 0.0
scene.view_settings.view_transform = 'Standard'
bpy.context.view_layer.update()
